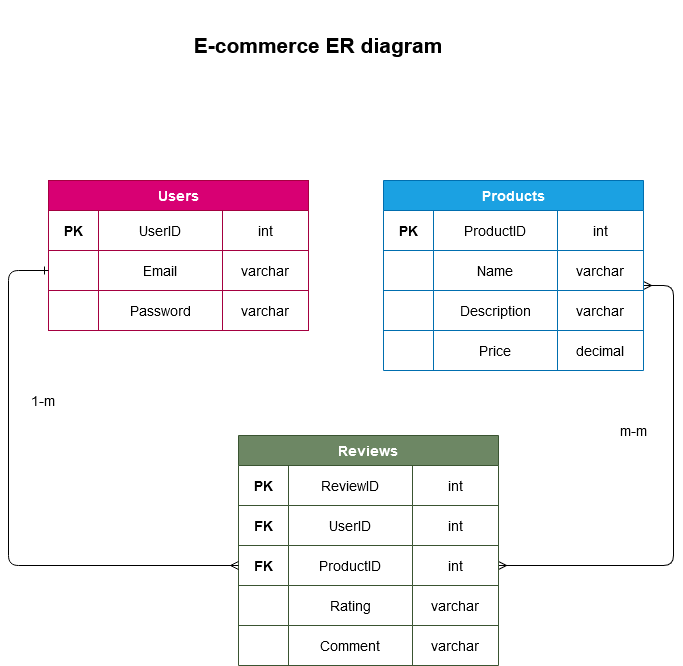

The diagram above was exported from draw.io. Its source (the exported page's mxGraphModel, read from the mxfile embedded in the PNG):
<mxGraphModel dx="2074" dy="1078" grid="1" gridSize="10" guides="1" tooltips="1" connect="1" arrows="1" fold="1" page="1" pageScale="1" pageWidth="850" pageHeight="1100" math="0" shadow="0" extFonts="Permanent Marker^https://fonts.googleapis.com/css?family=Permanent+Marker">
  <root>
    <mxCell id="0" />
    <mxCell id="1" parent="0" />
    <mxCell id="C-vyLk0tnHw3VtMMgP7b-12" value="" style="edgeStyle=entityRelationEdgeStyle;endArrow=ERmany;startArrow=ERmany;endFill=0;startFill=0;entryX=1;entryY=0.5;entryDx=0;entryDy=0;" parent="1" target="R3j4vyEmOrkBeZyUxGmM-41" edge="1">
      <mxGeometry width="100" height="100" relative="1" as="geometry">
        <mxPoint x="735" y="385" as="sourcePoint" />
        <mxPoint x="735" y="575" as="targetPoint" />
      </mxGeometry>
    </mxCell>
    <mxCell id="R3j4vyEmOrkBeZyUxGmM-1" value="Users" style="shape=table;startSize=30;container=1;collapsible=0;childLayout=tableLayout;strokeColor=#A50040;fontSize=14;fontStyle=1;fillColor=#d80073;fontColor=#ffffff;" vertex="1" parent="1">
      <mxGeometry x="140" y="280" width="260" height="150" as="geometry" />
    </mxCell>
    <mxCell id="R3j4vyEmOrkBeZyUxGmM-2" value="" style="shape=tableRow;horizontal=0;startSize=0;swimlaneHead=0;swimlaneBody=0;strokeColor=inherit;top=0;left=0;bottom=0;right=0;collapsible=0;dropTarget=0;fillColor=none;points=[[0,0.5],[1,0.5]];portConstraint=eastwest;fontSize=16;" vertex="1" parent="R3j4vyEmOrkBeZyUxGmM-1">
      <mxGeometry y="30" width="260" height="40" as="geometry" />
    </mxCell>
    <mxCell id="R3j4vyEmOrkBeZyUxGmM-3" value="PK" style="shape=partialRectangle;html=1;whiteSpace=wrap;connectable=0;strokeColor=inherit;overflow=hidden;fillColor=none;top=0;left=0;bottom=0;right=0;pointerEvents=1;fontSize=14;fontStyle=1" vertex="1" parent="R3j4vyEmOrkBeZyUxGmM-2">
      <mxGeometry width="50" height="40" as="geometry">
        <mxRectangle width="50" height="40" as="alternateBounds" />
      </mxGeometry>
    </mxCell>
    <mxCell id="R3j4vyEmOrkBeZyUxGmM-4" value="UserID" style="shape=partialRectangle;html=1;whiteSpace=wrap;connectable=0;strokeColor=inherit;overflow=hidden;fillColor=none;top=0;left=0;bottom=0;right=0;pointerEvents=1;fontSize=14;" vertex="1" parent="R3j4vyEmOrkBeZyUxGmM-2">
      <mxGeometry x="50" width="124" height="40" as="geometry">
        <mxRectangle width="124" height="40" as="alternateBounds" />
      </mxGeometry>
    </mxCell>
    <mxCell id="R3j4vyEmOrkBeZyUxGmM-5" value="int" style="shape=partialRectangle;html=1;whiteSpace=wrap;connectable=0;strokeColor=inherit;overflow=hidden;fillColor=none;top=0;left=0;bottom=0;right=0;pointerEvents=1;fontSize=14;" vertex="1" parent="R3j4vyEmOrkBeZyUxGmM-2">
      <mxGeometry x="174" width="86" height="40" as="geometry">
        <mxRectangle width="86" height="40" as="alternateBounds" />
      </mxGeometry>
    </mxCell>
    <mxCell id="R3j4vyEmOrkBeZyUxGmM-6" value="" style="shape=tableRow;horizontal=0;startSize=0;swimlaneHead=0;swimlaneBody=0;strokeColor=inherit;top=0;left=0;bottom=0;right=0;collapsible=0;dropTarget=0;fillColor=none;points=[[0,0.5],[1,0.5]];portConstraint=eastwest;fontSize=16;" vertex="1" parent="R3j4vyEmOrkBeZyUxGmM-1">
      <mxGeometry y="70" width="260" height="40" as="geometry" />
    </mxCell>
    <mxCell id="R3j4vyEmOrkBeZyUxGmM-7" value="" style="shape=partialRectangle;html=1;whiteSpace=wrap;connectable=0;strokeColor=inherit;overflow=hidden;fillColor=none;top=0;left=0;bottom=0;right=0;pointerEvents=1;fontSize=16;" vertex="1" parent="R3j4vyEmOrkBeZyUxGmM-6">
      <mxGeometry width="50" height="40" as="geometry">
        <mxRectangle width="50" height="40" as="alternateBounds" />
      </mxGeometry>
    </mxCell>
    <mxCell id="R3j4vyEmOrkBeZyUxGmM-8" value="Email" style="shape=partialRectangle;html=1;whiteSpace=wrap;connectable=0;strokeColor=inherit;overflow=hidden;fillColor=none;top=0;left=0;bottom=0;right=0;pointerEvents=1;fontSize=14;" vertex="1" parent="R3j4vyEmOrkBeZyUxGmM-6">
      <mxGeometry x="50" width="124" height="40" as="geometry">
        <mxRectangle width="124" height="40" as="alternateBounds" />
      </mxGeometry>
    </mxCell>
    <mxCell id="R3j4vyEmOrkBeZyUxGmM-9" value="varchar" style="shape=partialRectangle;html=1;whiteSpace=wrap;connectable=0;strokeColor=inherit;overflow=hidden;fillColor=none;top=0;left=0;bottom=0;right=0;pointerEvents=1;fontSize=14;" vertex="1" parent="R3j4vyEmOrkBeZyUxGmM-6">
      <mxGeometry x="174" width="86" height="40" as="geometry">
        <mxRectangle width="86" height="40" as="alternateBounds" />
      </mxGeometry>
    </mxCell>
    <mxCell id="R3j4vyEmOrkBeZyUxGmM-10" value="" style="shape=tableRow;horizontal=0;startSize=0;swimlaneHead=0;swimlaneBody=0;strokeColor=inherit;top=0;left=0;bottom=0;right=0;collapsible=0;dropTarget=0;fillColor=none;points=[[0,0.5],[1,0.5]];portConstraint=eastwest;fontSize=16;" vertex="1" parent="R3j4vyEmOrkBeZyUxGmM-1">
      <mxGeometry y="110" width="260" height="40" as="geometry" />
    </mxCell>
    <mxCell id="R3j4vyEmOrkBeZyUxGmM-11" value="" style="shape=partialRectangle;html=1;whiteSpace=wrap;connectable=0;strokeColor=inherit;overflow=hidden;fillColor=none;top=0;left=0;bottom=0;right=0;pointerEvents=1;fontSize=16;" vertex="1" parent="R3j4vyEmOrkBeZyUxGmM-10">
      <mxGeometry width="50" height="40" as="geometry">
        <mxRectangle width="50" height="40" as="alternateBounds" />
      </mxGeometry>
    </mxCell>
    <mxCell id="R3j4vyEmOrkBeZyUxGmM-12" value="Password" style="shape=partialRectangle;html=1;whiteSpace=wrap;connectable=0;strokeColor=inherit;overflow=hidden;fillColor=none;top=0;left=0;bottom=0;right=0;pointerEvents=1;fontSize=14;" vertex="1" parent="R3j4vyEmOrkBeZyUxGmM-10">
      <mxGeometry x="50" width="124" height="40" as="geometry">
        <mxRectangle width="124" height="40" as="alternateBounds" />
      </mxGeometry>
    </mxCell>
    <mxCell id="R3j4vyEmOrkBeZyUxGmM-13" value="varchar" style="shape=partialRectangle;html=1;whiteSpace=wrap;connectable=0;strokeColor=inherit;overflow=hidden;fillColor=none;top=0;left=0;bottom=0;right=0;pointerEvents=1;fontSize=14;" vertex="1" parent="R3j4vyEmOrkBeZyUxGmM-10">
      <mxGeometry x="174" width="86" height="40" as="geometry">
        <mxRectangle width="86" height="40" as="alternateBounds" />
      </mxGeometry>
    </mxCell>
    <mxCell id="R3j4vyEmOrkBeZyUxGmM-14" value="Products" style="shape=table;startSize=30;container=1;collapsible=0;childLayout=tableLayout;strokeColor=#006EAF;fontSize=14;fontStyle=1;fillColor=#1ba1e2;fontColor=#ffffff;" vertex="1" parent="1">
      <mxGeometry x="475" y="280" width="260" height="190" as="geometry" />
    </mxCell>
    <mxCell id="R3j4vyEmOrkBeZyUxGmM-15" value="" style="shape=tableRow;horizontal=0;startSize=0;swimlaneHead=0;swimlaneBody=0;strokeColor=inherit;top=0;left=0;bottom=0;right=0;collapsible=0;dropTarget=0;fillColor=none;points=[[0,0.5],[1,0.5]];portConstraint=eastwest;fontSize=16;" vertex="1" parent="R3j4vyEmOrkBeZyUxGmM-14">
      <mxGeometry y="30" width="260" height="40" as="geometry" />
    </mxCell>
    <mxCell id="R3j4vyEmOrkBeZyUxGmM-16" value="PK" style="shape=partialRectangle;html=1;whiteSpace=wrap;connectable=0;strokeColor=inherit;overflow=hidden;fillColor=none;top=0;left=0;bottom=0;right=0;pointerEvents=1;fontSize=14;fontStyle=1" vertex="1" parent="R3j4vyEmOrkBeZyUxGmM-15">
      <mxGeometry width="50" height="40" as="geometry">
        <mxRectangle width="50" height="40" as="alternateBounds" />
      </mxGeometry>
    </mxCell>
    <mxCell id="R3j4vyEmOrkBeZyUxGmM-17" value="ProductID" style="shape=partialRectangle;html=1;whiteSpace=wrap;connectable=0;strokeColor=inherit;overflow=hidden;fillColor=none;top=0;left=0;bottom=0;right=0;pointerEvents=1;fontSize=14;" vertex="1" parent="R3j4vyEmOrkBeZyUxGmM-15">
      <mxGeometry x="50" width="124" height="40" as="geometry">
        <mxRectangle width="124" height="40" as="alternateBounds" />
      </mxGeometry>
    </mxCell>
    <mxCell id="R3j4vyEmOrkBeZyUxGmM-18" value="int" style="shape=partialRectangle;html=1;whiteSpace=wrap;connectable=0;strokeColor=inherit;overflow=hidden;fillColor=none;top=0;left=0;bottom=0;right=0;pointerEvents=1;fontSize=14;" vertex="1" parent="R3j4vyEmOrkBeZyUxGmM-15">
      <mxGeometry x="174" width="86" height="40" as="geometry">
        <mxRectangle width="86" height="40" as="alternateBounds" />
      </mxGeometry>
    </mxCell>
    <mxCell id="R3j4vyEmOrkBeZyUxGmM-19" value="" style="shape=tableRow;horizontal=0;startSize=0;swimlaneHead=0;swimlaneBody=0;strokeColor=inherit;top=0;left=0;bottom=0;right=0;collapsible=0;dropTarget=0;fillColor=none;points=[[0,0.5],[1,0.5]];portConstraint=eastwest;fontSize=16;" vertex="1" parent="R3j4vyEmOrkBeZyUxGmM-14">
      <mxGeometry y="70" width="260" height="40" as="geometry" />
    </mxCell>
    <mxCell id="R3j4vyEmOrkBeZyUxGmM-20" value="" style="shape=partialRectangle;html=1;whiteSpace=wrap;connectable=0;strokeColor=inherit;overflow=hidden;fillColor=none;top=0;left=0;bottom=0;right=0;pointerEvents=1;fontSize=16;" vertex="1" parent="R3j4vyEmOrkBeZyUxGmM-19">
      <mxGeometry width="50" height="40" as="geometry">
        <mxRectangle width="50" height="40" as="alternateBounds" />
      </mxGeometry>
    </mxCell>
    <mxCell id="R3j4vyEmOrkBeZyUxGmM-21" value="Name" style="shape=partialRectangle;html=1;whiteSpace=wrap;connectable=0;strokeColor=inherit;overflow=hidden;fillColor=none;top=0;left=0;bottom=0;right=0;pointerEvents=1;fontSize=14;" vertex="1" parent="R3j4vyEmOrkBeZyUxGmM-19">
      <mxGeometry x="50" width="124" height="40" as="geometry">
        <mxRectangle width="124" height="40" as="alternateBounds" />
      </mxGeometry>
    </mxCell>
    <mxCell id="R3j4vyEmOrkBeZyUxGmM-22" value="varchar" style="shape=partialRectangle;html=1;whiteSpace=wrap;connectable=0;strokeColor=inherit;overflow=hidden;fillColor=none;top=0;left=0;bottom=0;right=0;pointerEvents=1;fontSize=14;" vertex="1" parent="R3j4vyEmOrkBeZyUxGmM-19">
      <mxGeometry x="174" width="86" height="40" as="geometry">
        <mxRectangle width="86" height="40" as="alternateBounds" />
      </mxGeometry>
    </mxCell>
    <mxCell id="R3j4vyEmOrkBeZyUxGmM-23" value="" style="shape=tableRow;horizontal=0;startSize=0;swimlaneHead=0;swimlaneBody=0;strokeColor=inherit;top=0;left=0;bottom=0;right=0;collapsible=0;dropTarget=0;fillColor=none;points=[[0,0.5],[1,0.5]];portConstraint=eastwest;fontSize=16;" vertex="1" parent="R3j4vyEmOrkBeZyUxGmM-14">
      <mxGeometry y="110" width="260" height="40" as="geometry" />
    </mxCell>
    <mxCell id="R3j4vyEmOrkBeZyUxGmM-24" value="" style="shape=partialRectangle;html=1;whiteSpace=wrap;connectable=0;strokeColor=inherit;overflow=hidden;fillColor=none;top=0;left=0;bottom=0;right=0;pointerEvents=1;fontSize=16;" vertex="1" parent="R3j4vyEmOrkBeZyUxGmM-23">
      <mxGeometry width="50" height="40" as="geometry">
        <mxRectangle width="50" height="40" as="alternateBounds" />
      </mxGeometry>
    </mxCell>
    <mxCell id="R3j4vyEmOrkBeZyUxGmM-25" value="Description" style="shape=partialRectangle;html=1;whiteSpace=wrap;connectable=0;strokeColor=inherit;overflow=hidden;fillColor=none;top=0;left=0;bottom=0;right=0;pointerEvents=1;fontSize=14;" vertex="1" parent="R3j4vyEmOrkBeZyUxGmM-23">
      <mxGeometry x="50" width="124" height="40" as="geometry">
        <mxRectangle width="124" height="40" as="alternateBounds" />
      </mxGeometry>
    </mxCell>
    <mxCell id="R3j4vyEmOrkBeZyUxGmM-26" value="varchar" style="shape=partialRectangle;html=1;whiteSpace=wrap;connectable=0;strokeColor=inherit;overflow=hidden;fillColor=none;top=0;left=0;bottom=0;right=0;pointerEvents=1;fontSize=14;" vertex="1" parent="R3j4vyEmOrkBeZyUxGmM-23">
      <mxGeometry x="174" width="86" height="40" as="geometry">
        <mxRectangle width="86" height="40" as="alternateBounds" />
      </mxGeometry>
    </mxCell>
    <mxCell id="R3j4vyEmOrkBeZyUxGmM-28" style="shape=tableRow;horizontal=0;startSize=0;swimlaneHead=0;swimlaneBody=0;strokeColor=inherit;top=0;left=0;bottom=0;right=0;collapsible=0;dropTarget=0;fillColor=none;points=[[0,0.5],[1,0.5]];portConstraint=eastwest;fontSize=16;" vertex="1" parent="R3j4vyEmOrkBeZyUxGmM-14">
      <mxGeometry y="150" width="260" height="40" as="geometry" />
    </mxCell>
    <mxCell id="R3j4vyEmOrkBeZyUxGmM-29" style="shape=partialRectangle;html=1;whiteSpace=wrap;connectable=0;strokeColor=inherit;overflow=hidden;fillColor=none;top=0;left=0;bottom=0;right=0;pointerEvents=1;fontSize=16;" vertex="1" parent="R3j4vyEmOrkBeZyUxGmM-28">
      <mxGeometry width="50" height="40" as="geometry">
        <mxRectangle width="50" height="40" as="alternateBounds" />
      </mxGeometry>
    </mxCell>
    <mxCell id="R3j4vyEmOrkBeZyUxGmM-30" value="Price" style="shape=partialRectangle;html=1;whiteSpace=wrap;connectable=0;strokeColor=inherit;overflow=hidden;fillColor=none;top=0;left=0;bottom=0;right=0;pointerEvents=1;fontSize=14;" vertex="1" parent="R3j4vyEmOrkBeZyUxGmM-28">
      <mxGeometry x="50" width="124" height="40" as="geometry">
        <mxRectangle width="124" height="40" as="alternateBounds" />
      </mxGeometry>
    </mxCell>
    <mxCell id="R3j4vyEmOrkBeZyUxGmM-31" value="decimal" style="shape=partialRectangle;html=1;whiteSpace=wrap;connectable=0;strokeColor=inherit;overflow=hidden;fillColor=none;top=0;left=0;bottom=0;right=0;pointerEvents=1;fontSize=14;" vertex="1" parent="R3j4vyEmOrkBeZyUxGmM-28">
      <mxGeometry x="174" width="86" height="40" as="geometry">
        <mxRectangle width="86" height="40" as="alternateBounds" />
      </mxGeometry>
    </mxCell>
    <mxCell id="R3j4vyEmOrkBeZyUxGmM-32" value="Reviews" style="shape=table;startSize=30;container=1;collapsible=0;childLayout=tableLayout;strokeColor=#3A5431;fontSize=14;fontStyle=1;fillColor=#6d8764;fontColor=#ffffff;" vertex="1" parent="1">
      <mxGeometry x="330" y="535" width="260" height="230" as="geometry" />
    </mxCell>
    <mxCell id="R3j4vyEmOrkBeZyUxGmM-33" value="" style="shape=tableRow;horizontal=0;startSize=0;swimlaneHead=0;swimlaneBody=0;strokeColor=inherit;top=0;left=0;bottom=0;right=0;collapsible=0;dropTarget=0;fillColor=none;points=[[0,0.5],[1,0.5]];portConstraint=eastwest;fontSize=16;" vertex="1" parent="R3j4vyEmOrkBeZyUxGmM-32">
      <mxGeometry y="30" width="260" height="40" as="geometry" />
    </mxCell>
    <mxCell id="R3j4vyEmOrkBeZyUxGmM-34" value="PK" style="shape=partialRectangle;html=1;whiteSpace=wrap;connectable=0;strokeColor=inherit;overflow=hidden;fillColor=none;top=0;left=0;bottom=0;right=0;pointerEvents=1;fontSize=14;fontStyle=1" vertex="1" parent="R3j4vyEmOrkBeZyUxGmM-33">
      <mxGeometry width="50" height="40" as="geometry">
        <mxRectangle width="50" height="40" as="alternateBounds" />
      </mxGeometry>
    </mxCell>
    <mxCell id="R3j4vyEmOrkBeZyUxGmM-35" value="ReviewID" style="shape=partialRectangle;html=1;whiteSpace=wrap;connectable=0;strokeColor=inherit;overflow=hidden;fillColor=none;top=0;left=0;bottom=0;right=0;pointerEvents=1;fontSize=14;" vertex="1" parent="R3j4vyEmOrkBeZyUxGmM-33">
      <mxGeometry x="50" width="124" height="40" as="geometry">
        <mxRectangle width="124" height="40" as="alternateBounds" />
      </mxGeometry>
    </mxCell>
    <mxCell id="R3j4vyEmOrkBeZyUxGmM-36" value="int" style="shape=partialRectangle;html=1;whiteSpace=wrap;connectable=0;strokeColor=inherit;overflow=hidden;fillColor=none;top=0;left=0;bottom=0;right=0;pointerEvents=1;fontSize=14;" vertex="1" parent="R3j4vyEmOrkBeZyUxGmM-33">
      <mxGeometry x="174" width="86" height="40" as="geometry">
        <mxRectangle width="86" height="40" as="alternateBounds" />
      </mxGeometry>
    </mxCell>
    <mxCell id="R3j4vyEmOrkBeZyUxGmM-37" value="" style="shape=tableRow;horizontal=0;startSize=0;swimlaneHead=0;swimlaneBody=0;strokeColor=inherit;top=0;left=0;bottom=0;right=0;collapsible=0;dropTarget=0;fillColor=none;points=[[0,0.5],[1,0.5]];portConstraint=eastwest;fontSize=16;" vertex="1" parent="R3j4vyEmOrkBeZyUxGmM-32">
      <mxGeometry y="70" width="260" height="40" as="geometry" />
    </mxCell>
    <mxCell id="R3j4vyEmOrkBeZyUxGmM-38" value="FK" style="shape=partialRectangle;html=1;whiteSpace=wrap;connectable=0;strokeColor=inherit;overflow=hidden;fillColor=none;top=0;left=0;bottom=0;right=0;pointerEvents=1;fontSize=14;fontStyle=1" vertex="1" parent="R3j4vyEmOrkBeZyUxGmM-37">
      <mxGeometry width="50" height="40" as="geometry">
        <mxRectangle width="50" height="40" as="alternateBounds" />
      </mxGeometry>
    </mxCell>
    <mxCell id="R3j4vyEmOrkBeZyUxGmM-39" value="UserID" style="shape=partialRectangle;html=1;whiteSpace=wrap;connectable=0;strokeColor=inherit;overflow=hidden;fillColor=none;top=0;left=0;bottom=0;right=0;pointerEvents=1;fontSize=14;" vertex="1" parent="R3j4vyEmOrkBeZyUxGmM-37">
      <mxGeometry x="50" width="124" height="40" as="geometry">
        <mxRectangle width="124" height="40" as="alternateBounds" />
      </mxGeometry>
    </mxCell>
    <mxCell id="R3j4vyEmOrkBeZyUxGmM-40" value="int" style="shape=partialRectangle;html=1;whiteSpace=wrap;connectable=0;strokeColor=inherit;overflow=hidden;fillColor=none;top=0;left=0;bottom=0;right=0;pointerEvents=1;fontSize=14;" vertex="1" parent="R3j4vyEmOrkBeZyUxGmM-37">
      <mxGeometry x="174" width="86" height="40" as="geometry">
        <mxRectangle width="86" height="40" as="alternateBounds" />
      </mxGeometry>
    </mxCell>
    <mxCell id="R3j4vyEmOrkBeZyUxGmM-41" value="" style="shape=tableRow;horizontal=0;startSize=0;swimlaneHead=0;swimlaneBody=0;strokeColor=inherit;top=0;left=0;bottom=0;right=0;collapsible=0;dropTarget=0;fillColor=none;points=[[0,0.5],[1,0.5]];portConstraint=eastwest;fontSize=16;" vertex="1" parent="R3j4vyEmOrkBeZyUxGmM-32">
      <mxGeometry y="110" width="260" height="40" as="geometry" />
    </mxCell>
    <mxCell id="R3j4vyEmOrkBeZyUxGmM-42" value="FK" style="shape=partialRectangle;html=1;whiteSpace=wrap;connectable=0;strokeColor=inherit;overflow=hidden;fillColor=none;top=0;left=0;bottom=0;right=0;pointerEvents=1;fontSize=14;fontStyle=1" vertex="1" parent="R3j4vyEmOrkBeZyUxGmM-41">
      <mxGeometry width="50" height="40" as="geometry">
        <mxRectangle width="50" height="40" as="alternateBounds" />
      </mxGeometry>
    </mxCell>
    <mxCell id="R3j4vyEmOrkBeZyUxGmM-43" value="ProductID" style="shape=partialRectangle;html=1;whiteSpace=wrap;connectable=0;strokeColor=inherit;overflow=hidden;fillColor=none;top=0;left=0;bottom=0;right=0;pointerEvents=1;fontSize=14;" vertex="1" parent="R3j4vyEmOrkBeZyUxGmM-41">
      <mxGeometry x="50" width="124" height="40" as="geometry">
        <mxRectangle width="124" height="40" as="alternateBounds" />
      </mxGeometry>
    </mxCell>
    <mxCell id="R3j4vyEmOrkBeZyUxGmM-44" value="int" style="shape=partialRectangle;html=1;whiteSpace=wrap;connectable=0;strokeColor=inherit;overflow=hidden;fillColor=none;top=0;left=0;bottom=0;right=0;pointerEvents=1;fontSize=14;" vertex="1" parent="R3j4vyEmOrkBeZyUxGmM-41">
      <mxGeometry x="174" width="86" height="40" as="geometry">
        <mxRectangle width="86" height="40" as="alternateBounds" />
      </mxGeometry>
    </mxCell>
    <mxCell id="R3j4vyEmOrkBeZyUxGmM-49" style="shape=tableRow;horizontal=0;startSize=0;swimlaneHead=0;swimlaneBody=0;strokeColor=inherit;top=0;left=0;bottom=0;right=0;collapsible=0;dropTarget=0;fillColor=none;points=[[0,0.5],[1,0.5]];portConstraint=eastwest;fontSize=16;" vertex="1" parent="R3j4vyEmOrkBeZyUxGmM-32">
      <mxGeometry y="150" width="260" height="40" as="geometry" />
    </mxCell>
    <mxCell id="R3j4vyEmOrkBeZyUxGmM-50" value="" style="shape=partialRectangle;html=1;whiteSpace=wrap;connectable=0;strokeColor=inherit;overflow=hidden;fillColor=none;top=0;left=0;bottom=0;right=0;pointerEvents=1;fontSize=16;" vertex="1" parent="R3j4vyEmOrkBeZyUxGmM-49">
      <mxGeometry width="50" height="40" as="geometry">
        <mxRectangle width="50" height="40" as="alternateBounds" />
      </mxGeometry>
    </mxCell>
    <mxCell id="R3j4vyEmOrkBeZyUxGmM-51" value="Rating" style="shape=partialRectangle;html=1;whiteSpace=wrap;connectable=0;strokeColor=inherit;overflow=hidden;fillColor=none;top=0;left=0;bottom=0;right=0;pointerEvents=1;fontSize=14;" vertex="1" parent="R3j4vyEmOrkBeZyUxGmM-49">
      <mxGeometry x="50" width="124" height="40" as="geometry">
        <mxRectangle width="124" height="40" as="alternateBounds" />
      </mxGeometry>
    </mxCell>
    <mxCell id="R3j4vyEmOrkBeZyUxGmM-52" value="varchar" style="shape=partialRectangle;html=1;whiteSpace=wrap;connectable=0;strokeColor=inherit;overflow=hidden;fillColor=none;top=0;left=0;bottom=0;right=0;pointerEvents=1;fontSize=14;" vertex="1" parent="R3j4vyEmOrkBeZyUxGmM-49">
      <mxGeometry x="174" width="86" height="40" as="geometry">
        <mxRectangle width="86" height="40" as="alternateBounds" />
      </mxGeometry>
    </mxCell>
    <mxCell id="R3j4vyEmOrkBeZyUxGmM-53" style="shape=tableRow;horizontal=0;startSize=0;swimlaneHead=0;swimlaneBody=0;strokeColor=inherit;top=0;left=0;bottom=0;right=0;collapsible=0;dropTarget=0;fillColor=none;points=[[0,0.5],[1,0.5]];portConstraint=eastwest;fontSize=16;" vertex="1" parent="R3j4vyEmOrkBeZyUxGmM-32">
      <mxGeometry y="190" width="260" height="40" as="geometry" />
    </mxCell>
    <mxCell id="R3j4vyEmOrkBeZyUxGmM-54" style="shape=partialRectangle;html=1;whiteSpace=wrap;connectable=0;strokeColor=inherit;overflow=hidden;fillColor=none;top=0;left=0;bottom=0;right=0;pointerEvents=1;fontSize=16;" vertex="1" parent="R3j4vyEmOrkBeZyUxGmM-53">
      <mxGeometry width="50" height="40" as="geometry">
        <mxRectangle width="50" height="40" as="alternateBounds" />
      </mxGeometry>
    </mxCell>
    <mxCell id="R3j4vyEmOrkBeZyUxGmM-55" value="Comment" style="shape=partialRectangle;html=1;whiteSpace=wrap;connectable=0;strokeColor=inherit;overflow=hidden;fillColor=none;top=0;left=0;bottom=0;right=0;pointerEvents=1;fontSize=14;" vertex="1" parent="R3j4vyEmOrkBeZyUxGmM-53">
      <mxGeometry x="50" width="124" height="40" as="geometry">
        <mxRectangle width="124" height="40" as="alternateBounds" />
      </mxGeometry>
    </mxCell>
    <mxCell id="R3j4vyEmOrkBeZyUxGmM-56" value="varchar" style="shape=partialRectangle;html=1;whiteSpace=wrap;connectable=0;strokeColor=inherit;overflow=hidden;fillColor=none;top=0;left=0;bottom=0;right=0;pointerEvents=1;fontSize=14;" vertex="1" parent="R3j4vyEmOrkBeZyUxGmM-53">
      <mxGeometry x="174" width="86" height="40" as="geometry">
        <mxRectangle width="86" height="40" as="alternateBounds" />
      </mxGeometry>
    </mxCell>
    <mxCell id="R3j4vyEmOrkBeZyUxGmM-57" value="" style="endArrow=ERmany;startArrow=ERone;endFill=0;startFill=0;entryX=0;entryY=0.5;entryDx=0;entryDy=0;edgeStyle=elbowEdgeStyle;exitX=0;exitY=0.5;exitDx=0;exitDy=0;" edge="1" parent="1" source="R3j4vyEmOrkBeZyUxGmM-6">
      <mxGeometry width="100" height="100" relative="1" as="geometry">
        <mxPoint x="60" y="355" as="sourcePoint" />
        <mxPoint x="330" y="665" as="targetPoint" />
        <Array as="points">
          <mxPoint x="100" y="585" />
        </Array>
      </mxGeometry>
    </mxCell>
    <mxCell id="R3j4vyEmOrkBeZyUxGmM-58" value="E-commerce ER diagram" style="shape=partialRectangle;html=1;whiteSpace=wrap;connectable=0;strokeColor=inherit;overflow=hidden;fillColor=none;top=0;left=0;bottom=0;right=0;pointerEvents=1;fontSize=21;fontStyle=1" vertex="1" parent="1">
      <mxGeometry x="270" y="100" width="280" height="90" as="geometry">
        <mxRectangle width="124" height="40" as="alternateBounds" />
      </mxGeometry>
    </mxCell>
    <mxCell id="R3j4vyEmOrkBeZyUxGmM-59" value="1-m" style="shape=partialRectangle;html=1;whiteSpace=wrap;connectable=0;strokeColor=inherit;overflow=hidden;fillColor=none;top=0;left=0;bottom=0;right=0;pointerEvents=1;fontSize=14;" vertex="1" parent="1">
      <mxGeometry x="110" y="480" width="50" height="40" as="geometry">
        <mxRectangle width="124" height="40" as="alternateBounds" />
      </mxGeometry>
    </mxCell>
    <mxCell id="R3j4vyEmOrkBeZyUxGmM-60" value="m-m" style="shape=partialRectangle;html=1;whiteSpace=wrap;connectable=0;strokeColor=inherit;overflow=hidden;fillColor=none;top=0;left=0;bottom=0;right=0;pointerEvents=1;fontSize=14;" vertex="1" parent="1">
      <mxGeometry x="700" y="510" width="50" height="40" as="geometry">
        <mxRectangle width="124" height="40" as="alternateBounds" />
      </mxGeometry>
    </mxCell>
  </root>
</mxGraphModel>